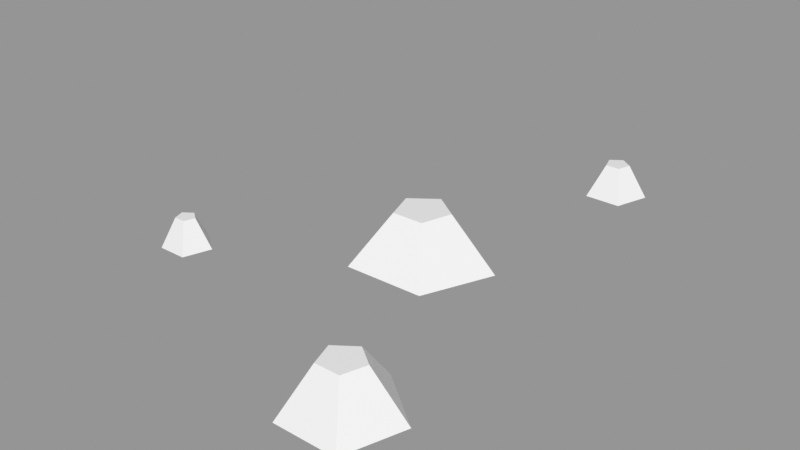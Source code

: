 # Source: Rocks_Round_s_2C_04.blend  (saved by Blender 3.0.42; exported with 4.5.12 LTS)
import bpy
from mathutils import Matrix  # noqa: F401  (used for matrix-valued properties, if any)

bpy.ops.wm.read_factory_settings(use_empty=True)
scene = bpy.context.scene
scene.name = 'Scene'

# ---- images (referenced by path relative to the original .blend; pixels are not part of the script)
import os
ASSET_DIR = os.environ.get("B2B_ASSET_DIR", "")  # directory of the original .blend (textures are referenced by path, not embedded)
HERE = os.path.dirname(os.path.abspath(__file__))  # packed textures are extracted next to this script under _unpacked/

def load_image(name, relpath, width, height, colorspace="sRGB"):
    """Load a texture the original file referenced (path relative to the .blend, or extracted next to this script)."""
    p = next((c for c in (os.path.join(HERE, relpath), os.path.join(ASSET_DIR, relpath)) if relpath and os.path.exists(c)), "")
    if p:
        img = bpy.data.images.load(p, check_existing=True)
        img.name = name
    else:  # same state as the original file: an image datablock whose file is absent (Cycles renders it pink)
        img = bpy.data.images.new(name, width, height)
        img.source = "FILE"
        img.filepath = "//" + (relpath or name)
    img.colorspace_settings.name = colorspace
    return img
img_rocks_texture_atlas_1024x1024_png = load_image('Rocks_Texture_Atlas_1024x1024.png', 'Rocks_Texture_Atlas_1024x1024.png', 1024, 1024, 'sRGB')

# ---- materials (node trees are filled in below, after node groups)
mat_rocks_089 = bpy.data.materials.new('Rocks.089')
mat_rocks_089.use_transparent_shadow = False
mat_rocks_089.diffuse_color = (1.0, 1.0, 1.0, 1.0)
mat_rocks_089.roughness = 0.69
mat_rocks_089.specular_intensity = 0.0
mat_material_079 = bpy.data.materials.new('Material.079')
mat_material_079.use_transparent_shadow = False
mat_material_079.roughness = 0.5

# ---- material node trees
mat_rocks_089.use_nodes = True; mat_rocks_089.node_tree.nodes.clear()
_N = mat_rocks_089.node_tree.nodes; _L = mat_rocks_089.node_tree.links
n0 = _N.new('ShaderNodeBsdfPrincipled'); n0.name = 'Principled BSDF'; n0.location = (10, 300)
n0.distribution = 'GGX'
n0.subsurface_method = 'RANDOM_WALK_SKIN'
n0.inputs[2].default_value = 0.69
n0.inputs[3].default_value = 1.45
n0.inputs[4].default_value = 0.0
n0.inputs[13].default_value = 0.0
n1 = _N.new('ShaderNodeOutputMaterial'); n1.name = 'Material Output'; n1.location = (300, 300)
n2 = _N.new('ShaderNodeNormalMap'); n2.name = 'Normal Map'; n2.location = (-300, -300)
n2.label = 'Normal/Map'
n3 = _N.new('ShaderNodeTexImage'); n3.name = 'Image Texture'; n3.location = (-300, 600)
n3.image = img_rocks_texture_atlas_1024x1024_png
_L.new(n0.outputs[0], n1.inputs[0])
_L.new(n2.outputs[0], n0.inputs[5])
_L.new(n3.outputs[0], n0.inputs[0])
n1.is_active_output = True
mat_material_079.use_nodes = True; mat_material_079.node_tree.nodes.clear()
_N = mat_material_079.node_tree.nodes; _L = mat_material_079.node_tree.links
n0 = _N.new('ShaderNodeBsdfPrincipled'); n0.name = 'Principled BSDF'; n0.location = (10, 300)
n0.distribution = 'GGX'
n0.subsurface_method = 'RANDOM_WALK_SKIN'
n0.inputs[3].default_value = 1.45
n0.inputs[27].default_value = (0.0, 0.0, 0.0, 1.0)
n0.inputs[28].default_value = 1.0
n1 = _N.new('ShaderNodeOutputMaterial'); n1.name = 'Material Output'; n1.location = (300, 300)
n2 = _N.new('ShaderNodeNormalMap'); n2.name = 'Normal Map'; n2.location = (-300, -300)
n2.label = 'Normal/Map'
n2.inputs[0].default_value = 0.0
_L.new(n0.outputs[0], n1.inputs[0])
_L.new(n2.outputs[0], n0.inputs[5])
n1.is_active_output = True

# ---- meshes
me_rocks_round_s_2c_04_002 = bpy.data.meshes.new('Rocks_Round_s_2C_04.002')
me_rocks_round_s_2c_04_002.from_pydata([(0.2859, -0.07962, -1.039), (0.1669, -0.07962, -0.9524), (0.2124, -0.07962, -0.8126), (0.3594, -0.07962, -0.8126), (0.4049, -0.07962, -0.9524), (0.2859, 0.04908, -0.9629), (0.2392, 0.04908, -0.929), (0.257, 0.04908, -0.874), (0.3148, 0.04908, -0.874), (0.3326, 0.04908, -0.929), (0.2872, -0.1002, -0.07111), (0.01965, -0.1002, -0.2606), (-0.2433, -0.1002, -0.06476), (-0.1382, -0.07962, 0.2458), (0.1896, -0.07962, 0.2419), (0.1268, 0.1154, -0.01685), (0.02168, 0.1154, -0.09131), (-0.0816, 0.1154, -0.01436), (-0.04034, 0.1154, 0.1076), (0.08845, 0.1154, 0.1061), (-0.7067, -0.07849, 0.4021), (-0.8085, -0.07849, 0.47), (-0.7652, -0.07849, 0.5834), (-0.6474, -0.07849, 0.5834), (-0.611, -0.07849, 0.4714), (-0.7063, 0.0395, 0.463), (-0.744, 0.0395, 0.4901), (-0.7295, 0.0395, 0.5342), (-0.6832, 0.0395, 0.5342), (-0.6689, 0.0395, 0.4902), (0.4118, -0.08227, 0.6573), (0.1961, -0.1029, 0.8012), (0.2878, -0.1029, 1.042), (0.5374, -0.1029, 1.042), (0.6145, -0.1029, 0.8042), (0.4126, 0.08401, 0.7864), (0.3327, 0.08401, 0.8439), (0.3635, 0.08401, 0.9372), (0.4616, 0.08401, 0.9372), (0.4919, 0.08401, 0.844)], [], [(0, 5, 9, 4), (3, 8, 7, 2), (1, 6, 5, 0), (4, 9, 8, 3), (2, 7, 6, 1), (10, 15, 19, 14), (13, 18, 17, 12), (11, 16, 15, 10), (14, 19, 18, 13), (12, 17, 16, 11), (20, 25, 29, 24), (23, 28, 27, 22), (21, 26, 25, 20), (24, 29, 28, 23), (22, 27, 26, 21), (30, 35, 39, 34), (33, 38, 37, 32), (31, 36, 35, 30), (34, 39, 38, 33), (32, 37, 36, 31), (18, 19, 15, 17), (7, 8, 9), (15, 16, 17), (7, 9, 5, 6), (27, 28, 29), (27, 29, 25, 26), (37, 38, 39), (37, 39, 35, 36), (22, 21, 24, 23), (20, 24, 21), (13, 12, 10, 14), (11, 10, 12), (32, 31, 34, 33), (30, 34, 31), (2, 1, 4, 3), (0, 4, 1)])
me_rocks_round_s_2c_04_002.polygons.foreach_set('use_smooth', [True] * 36)
me_rocks_round_s_2c_04_002.polygons.foreach_set('material_index', [1, 1, 1, 1, 1, 1, 1, 1, 1, 1, 1, 1, 1, 1, 1, 1, 1, 1, 1, 1, 1, 1, 1, 1, 1, 1, 1, 1, 1, 1, 1, 1, 1, 1, 1, 1])
_k = set([(0, 1), (0, 4), (0, 5), (1, 2), (1, 6), (2, 3), (2, 7), (3, 4), (3, 8), (4, 9), (5, 6), (5, 9), (6, 7), (7, 8), (8, 9), (10, 11), (10, 12), (10, 14), (10, 15), (11, 12), (11, 16), (12, 13), (12, 17), (13, 14), (13, 18), (14, 19), (15, 16), (15, 19), (16, 17), (17, 18), (18, 19), (20, 21), (20, 24), (20, 25), (21, 22), (21, 26), (22, 23), (22, 27), (23, 24), (23, 28), (24, 29), (25, 26), (25, 29), (26, 27), (27, 28), (28, 29), (30, 31), (30, 34), (30, 35), (31, 32), (31, 34), (31, 36), (32, 33), (32, 37), (33, 34), (33, 38), (34, 39), (35, 36), (35, 39), (36, 37), (37, 38), (38, 39)])
me_rocks_round_s_2c_04_002.attributes.new('sharp_edge', 'BOOLEAN', 'EDGE').data.foreach_set('value', [ (min(e.vertices), max(e.vertices)) in _k for e in me_rocks_round_s_2c_04_002.edges])
_uv = me_rocks_round_s_2c_04_002.uv_layers.new(name='UVMap')
_uv.uv.foreach_set('vector', [15.05, 3.044, 15.1, 3.23, 15.08, 3.28, 14.88, 3.27, 15.05, 3.495, 15.12, 3.316, 15.16, 3.288, 15.31, 3.409, 15.31, 3.13, 15.15, 3.235, 15.1, 3.23, 15.05, 3.044, 14.88, 3.27, 15.08, 3.28, 15.12, 3.316, 15.05, 3.495, 15.31, 3.409, 15.16, 3.288, 15.15, 3.235, 15.31, 3.13, 14.79, 3.402, 14.66, 3.287, 14.66, 3.222, 14.79, 3.135, 14.54, 3.064, 14.6, 3.21, 14.56, 3.265, 14.39, 3.268, 14.54, 3.475, 14.6, 3.315, 14.66, 3.287, 14.79, 3.402, 14.79, 3.135, 14.66, 3.222, 14.6, 3.21, 14.54, 3.064, 14.39, 3.268, 14.56, 3.265, 14.6, 3.315, 14.54, 3.475, 14.58, 3.063, 14.66, 2.852, 14.71, 2.822, 14.88, 2.97, 14.88, 2.649, 14.7, 2.77, 14.65, 2.769, 14.57, 2.566, 14.39, 2.812, 14.61, 2.812, 14.66, 2.852, 14.58, 3.063, 14.88, 2.97, 14.71, 2.822, 14.7, 2.77, 14.88, 2.649, 14.57, 2.566, 14.65, 2.769, 14.61, 2.812, 14.39, 2.812, 15.06, 2.566, 15.13, 2.74, 15.09, 2.798, 14.88, 2.812, 15.08, 3.044, 15.14, 2.849, 15.2, 2.815, 15.36, 2.924, 15.36, 2.62, 15.2, 2.749, 15.13, 2.74, 15.06, 2.566, 14.88, 2.812, 15.09, 2.798, 15.14, 2.849, 15.08, 3.044, 15.36, 2.924, 15.2, 2.815, 15.2, 2.749, 15.36, 2.62, 14.6, 3.21, 14.66, 3.222, 14.66, 3.287, 14.56, 3.265, 15.16, 3.288, 15.12, 3.316, 15.08, 3.28, 14.66, 3.287, 14.6, 3.315, 14.56, 3.265, 15.16, 3.288, 15.08, 3.28, 15.1, 3.23, 15.15, 3.235, 14.65, 2.769, 14.7, 2.77, 14.71, 2.822, 14.65, 2.769, 14.71, 2.822, 14.66, 2.852, 14.61, 2.812, 15.2, 2.815, 15.14, 2.849, 15.09, 2.798, 15.2, 2.815, 15.09, 2.798, 15.13, 2.74, 15.2, 2.749, 14.77, 15.62, 14.58, 15.37, 15.06, 15.22, 15.06, 15.52, 14.77, 15.12, 15.06, 15.22, 14.58, 15.37, 1.184, 15.11, 1.091, 14.82, 1.576, 14.82, 1.483, 15.11, 1.333, 14.65, 1.576, 14.82, 1.091, 14.82, 8.959, 15.59, 8.746, 15.32, 9.273, 15.15, 9.273, 15.48, 8.958, 15.05, 9.273, 15.15, 8.746, 15.32, 5.288, 15.14, 5.058, 14.98, 5.431, 14.71, 5.519, 14.98, 5.146, 14.71, 5.431, 14.71, 5.058, 14.98])
me_rocks_round_s_2c_04_002.materials.append(mat_rocks_089)
me_rocks_round_s_2c_04_002.materials.append(mat_material_079)
me_rocks_round_s_2c_04_002.use_remesh_fix_poles = True
me_rocks_round_s_2c_04_002.use_remesh_preserve_attributes = False
me_rocks_round_s_2c_04_002.update()
me_rocks_round_s_2c_04_002.normals_split_custom_set([tuple(v) for v in zip(*[iter([0.5304, 0.4308, -0.7301, 0.5304, 0.4308, -0.7301, 0.5304, 0.4308, -0.7301, 0.5304, 0.4308, -0.7301, 0.0, 0.4308, 0.9024, 0.0, 0.4308, 0.9024, 0.0, 0.4308, 0.9024, 0.0, 0.4308, 0.9024, -0.5304, 0.4308, -0.7301, -0.5304, 0.4308, -0.7301, -0.5304, 0.4308, -0.7301, -0.5304, 0.4308, -0.7301, 0.8583, 0.4308, 0.2789, 0.8583, 0.4308, 0.2789, 0.8583, 0.4308, 0.2789, 0.8583, 0.4308, 0.2789, -0.8583, 0.4308, 0.2789, -0.8583, 0.4308, 0.2789, -0.8583, 0.4308, 0.2789, -0.8583, 0.4308, 0.2789, 0.8013, 0.5549, 0.2235, 0.8013, 0.5549, 0.2235, 0.8013, 0.5549, 0.2235, 0.8013, 0.5549, 0.2235, -0.7957, 0.5549, 0.2427, -0.7957, 0.5549, 0.2427, -0.7957, 0.5549, 0.2427, -0.7957, 0.5549, 0.2427, 0.4879, 0.5363, -0.6887, 0.4879, 0.5363, -0.6887, 0.4879, 0.5363, -0.6887, 0.4879, 0.5363, -0.6887, 0.009794, 0.5749, 0.8181, 0.009794, 0.5749, 0.8181, 0.009794, 0.5749, 0.8181, 0.009794, 0.5749, 0.8181, -0.5042, 0.5363, -0.6768, -0.5042, 0.5363, -0.6768, -0.5042, 0.5363, -0.6768, -0.5042, 0.5363, -0.6768, 0.5419, 0.3846, -0.7473, 0.5419, 0.3846, -0.7473, 0.5419, 0.3846, -0.7473, 0.5419, 0.3846, -0.7473, 0.0, 0.3851, 0.9229, 0.0, 0.3851, 0.9229, 0.0, 0.3851, 0.9229, 0.0, 0.3851, 0.9229, -0.5155, 0.4017, -0.7568, -0.5155, 0.4017, -0.7568, -0.5155, 0.4017, -0.7568, -0.5155, 0.4017, -0.7568, 0.8777, 0.3851, 0.2852, 0.8777, 0.3851, 0.2852, 0.8777, 0.3851, 0.2852, 0.8777, 0.3851, 0.2852, -0.8588, 0.4037, 0.3153, -0.8588, 0.4037, 0.3153, -0.8588, 0.4037, 0.3153, -0.8588, 0.4037, 0.3153, 0.5298, 0.5077, -0.6794, 0.5298, 0.5077, -0.6794, 0.5298, 0.5077, -0.6794, 0.5298, 0.5077, -0.6794, 0.0, 0.4873, 0.8732, 0.0, 0.4873, 0.8732, 0.0, 0.4873, 0.8732, 0.0, 0.4873, 0.8732, -0.5029, 0.5283, -0.6841, -0.5029, 0.5283, -0.6841, -0.5029, 0.5283, -0.6841, -0.5029, 0.5283, -0.6841, 0.8305, 0.4873, 0.2698, 0.8305, 0.4873, 0.2698, 0.8305, 0.4873, 0.2698, 0.8305, 0.4873, 0.2698, -0.8085, 0.5082, 0.2969, -0.8085, 0.5082, 0.2969, -0.8085, 0.5082, 0.2969, -0.8085, 0.5082, 0.2969, 0.0, 1.0, 9.019e-08, 0.0, 1.0, 9.019e-08, 0.0, 1.0, 6.013e-08, 0.0, 1.0, 6.013e-08, 0.0, 1.0, 4.96e-08, 0.0, 1.0, 3.669e-08, 0.0, 1.0, 4.96e-08, 0.0, 1.0, 6.013e-08, 0.0, 1.0, 0.0, 0.0, 1.0, 6.013e-08, 0.0, 1.0, 4.96e-08, 0.0, 1.0, 4.96e-08, 0.0, 1.0, 5.605e-08, 0.0, 1.0, 5.605e-08, 0.0, 1.0, 2.007e-08, 0.0, 1.0, -1.143e-07, 0.0, 1.0, 1.988e-08, 0.0, 1.0, 2.007e-08, 0.0, 1.0, 1.988e-08, 0.0, 1.0, 8.697e-08, 0.0, 1.0, 8.697e-08, 0.0, 1.0, -4.281e-08, 0.0, 1.0, -5.093e-08, 0.0, 1.0, -4.282e-08, 0.0, 1.0, -4.281e-08, 0.0, 1.0, -4.282e-08, 0.0, 1.0, -3.876e-08, 0.0, 1.0, -3.876e-08, 0.0, -1.0, -1.31e-08, 0.0, -1.0, -5.433e-08, 0.0, -1.0, -5.4e-08, 0.0, -1.0, -1.31e-08, 0.0, -1.0, -1.374e-07, 0.0, -1.0, -5.4e-08, 0.0, -1.0, -5.433e-08, 0.0007897, -0.9978, 0.06597, 0.0007897, -0.9978, 0.06597, 0.0007897, -0.9978, 0.06597, 0.0007897, -0.9978, 0.06597, 0.0, -1.0, -7.287e-08, 0.0, -1.0, -7.287e-08, 0.0, -1.0, -7.287e-08, 0.0, -1.0, 0.0, 0.0, -1.0, 0.0, 0.0, -1.0, 0.0, 0.0, -1.0, 0.0, 0.00101, -0.9901, -0.1404, 0.00101, -0.9901, -0.1404, 0.00101, -0.9901, -0.1404, 0.0, -1.0, -4.325e-08, 0.0, -1.0, -2.883e-08, 0.0, -1.0, -2.883e-08, 0.0, -1.0, -4.325e-08, 0.0, -1.0, 0.0, 0.0, -1.0, -2.883e-08, 0.0, -1.0, -2.883e-08])] * 3)])

# ---- objects
ob_rocks_round_s_2c_04 = bpy.data.objects.new('Rocks_Round_s_2C_04', me_rocks_round_s_2c_04_002)

# ---- transforms, parenting, visibility, modifiers, constraints
ob_rocks_round_s_2c_04.location = (0.0, 0.0, 0.0)
ob_rocks_round_s_2c_04.rotation_euler = (1.571, -0.0, 0.0)
ob_rocks_round_s_2c_04.color = (0.8, 0.8, 0.8, 1.0)

# ---- collection membership
scene.collection.objects.link(ob_rocks_round_s_2c_04)

# ---- scene / render settings (as saved in the file)
scene.frame_start = 1; scene.frame_end = 250; scene.frame_set(1)
scene.render.engine = 'BLENDER_EEVEE_NEXT'
scene.cycles.sampling_pattern = 'TABULATED_SOBOL'
scene.cycles.use_light_tree = False
scene.view_settings.view_transform = 'Standard'
bpy.context.view_layer.update()

# ---- added for rendering (the .blend has no active camera and no usable light): camera, sun + grey world if the file has none
cam_auto = bpy.data.cameras.new('AutoCamera')
cam_auto.lens = 50.0
cam_auto.sensor_width = 36.0
cam_auto.clip_end = 1000.0
ob_auto_camera = bpy.data.objects.new('AutoCamera', cam_auto)
scene.collection.objects.link(ob_auto_camera)
ob_auto_camera.location = (2.24377, -2.81027, 1.87886)
ob_auto_camera.rotation_euler = (1.09748, -7.21219e-08, 0.694738)
scene.camera = ob_auto_camera
light_auto_sun = bpy.data.lights.new('AutoSun', 'SUN')
light_auto_sun.energy = 3.0
light_auto_sun.angle = 0.0523599
ob_auto_sun = bpy.data.objects.new('AutoSun', light_auto_sun)
scene.collection.objects.link(ob_auto_sun)
ob_auto_sun.rotation_euler = (0.872665, 0.174533, 0.523599)
if scene.world is None:
    world_auto = bpy.data.worlds.new('AutoWorld')
    world_auto.color = (0.3, 0.3, 0.3)
    scene.world = world_auto
bpy.context.view_layer.update()
